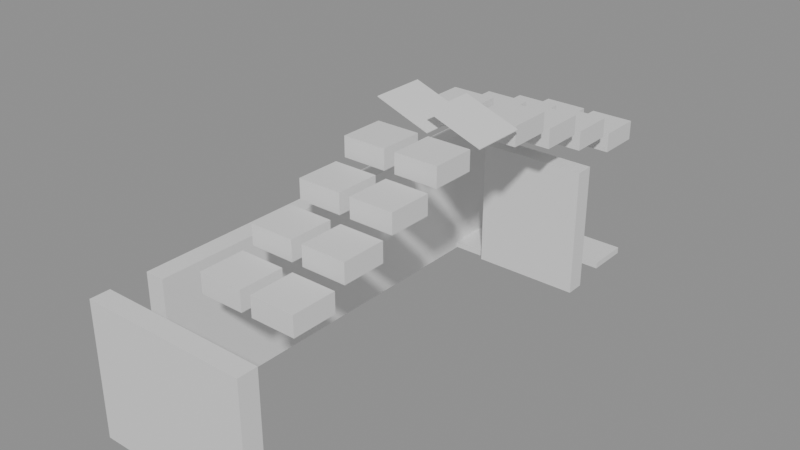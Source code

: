 # Source: building_lego.blend  (saved by Blender 5.0.119; exported with 4.5.12 LTS)
import bpy
from mathutils import Matrix  # noqa: F401  (used for matrix-valued properties, if any)

bpy.ops.wm.read_factory_settings(use_empty=True)
scene = bpy.context.scene
scene.name = 'Scene'

# ---- collections
col_01_paredes_externas = bpy.data.collections.new('01_Paredes_Externas'); scene.collection.children.link(col_01_paredes_externas)
col_04_moveis_decoracoes = bpy.data.collections.new('04_Moveis_Decoracoes'); scene.collection.children.link(col_04_moveis_decoracoes)
col_05_telhado = bpy.data.collections.new('05_Telhado'); scene.collection.children.link(col_05_telhado)

# ---- materials (node trees are filled in below, after node groups)
mat_mat_parede_externa = bpy.data.materials.new('Mat_Parede_Externa')
mat_mat_moveis = bpy.data.materials.new('Mat_Moveis')
mat_mat_telhado = bpy.data.materials.new('Mat_Telhado')

# ---- material node trees
mat_mat_parede_externa.use_nodes = True; mat_mat_parede_externa.node_tree.nodes.clear()
_N = mat_mat_parede_externa.node_tree.nodes; _L = mat_mat_parede_externa.node_tree.links
n0 = _N.new('ShaderNodeBsdfPrincipled'); n0.name = 'BSDF - Pré-fundamentado'; n0.location = (-200, 100)
n1 = _N.new('ShaderNodeOutputMaterial'); n1.name = 'Saída de material'; n1.location = (200, 100)
_L.new(n0.outputs[0], n1.inputs[0])
n1.is_active_output = True
mat_mat_moveis.use_nodes = True; mat_mat_moveis.node_tree.nodes.clear()
_N = mat_mat_moveis.node_tree.nodes; _L = mat_mat_moveis.node_tree.links
n0 = _N.new('ShaderNodeBsdfPrincipled'); n0.name = 'BSDF - Pré-fundamentado'; n0.location = (-200, 100)
n1 = _N.new('ShaderNodeOutputMaterial'); n1.name = 'Saída de material'; n1.location = (200, 100)
_L.new(n0.outputs[0], n1.inputs[0])
n1.is_active_output = True
mat_mat_telhado.use_nodes = True; mat_mat_telhado.node_tree.nodes.clear()
_N = mat_mat_telhado.node_tree.nodes; _L = mat_mat_telhado.node_tree.links
n0 = _N.new('ShaderNodeBsdfPrincipled'); n0.name = 'BSDF - Pré-fundamentado'; n0.location = (-200, 100)
n1 = _N.new('ShaderNodeOutputMaterial'); n1.name = 'Saída de material'; n1.location = (200, 100)
_L.new(n0.outputs[0], n1.inputs[0])
n1.is_active_output = True

# ---- meshes
me_bloco_sandstone_post_3621_4951_z30 = bpy.data.meshes.new('Bloco_sandstone_post_3621_4951_z30')
me_bloco_sandstone_post_3621_4951_z30.from_pydata([(-0.5, -0.175, -1.2), (0.5, -0.175, -1.2), (0.5, 0.175, -1.2), (-0.5, 0.175, -1.2), (-0.5, -0.175, 1.2), (0.5, -0.175, 1.2), (0.5, 0.175, 1.2), (-0.5, 0.175, 1.2)], [], [(0, 1, 2, 3), (4, 7, 6, 5), (0, 4, 5, 1), (2, 6, 7, 3), (0, 3, 7, 4), (1, 5, 6, 2)])
me_bloco_sandstone_post_3621_4951_z30.materials.append(mat_mat_parede_externa)
me_bloco_sandstone_post_3621_4951_z30.update()
me_bloco_sandstone_wall_3622_4951_z30 = bpy.data.meshes.new('Bloco_sandstone_wall_3622_4951_z30')
me_bloco_sandstone_wall_3622_4951_z30.from_pydata([(-0.5, -0.175, -1.2), (0.5, -0.175, -1.2), (0.5, 0.175, -1.2), (-0.5, 0.175, -1.2), (-0.5, -0.175, 1.2), (0.5, -0.175, 1.2), (0.5, 0.175, 1.2), (-0.5, 0.175, 1.2)], [], [(0, 1, 2, 3), (4, 7, 6, 5), (0, 4, 5, 1), (2, 6, 7, 3), (0, 3, 7, 4), (1, 5, 6, 2)])
me_bloco_sandstone_wall_3622_4951_z30.materials.append(mat_mat_parede_externa)
me_bloco_sandstone_wall_3622_4951_z30.update()
me_bloco_sandstone_wall_3623_4951_z30 = bpy.data.meshes.new('Bloco_sandstone_wall_3623_4951_z30')
me_bloco_sandstone_wall_3623_4951_z30.from_pydata([(-0.5, -0.175, -1.2), (0.5, -0.175, -1.2), (0.5, 0.175, -1.2), (-0.5, 0.175, -1.2), (-0.5, -0.175, 1.2), (0.5, -0.175, 1.2), (0.5, 0.175, 1.2), (-0.5, 0.175, 1.2)], [], [(0, 1, 2, 3), (4, 7, 6, 5), (0, 4, 5, 1), (2, 6, 7, 3), (0, 3, 7, 4), (1, 5, 6, 2)])
me_bloco_sandstone_wall_3623_4951_z30.materials.append(mat_mat_parede_externa)
me_bloco_sandstone_wall_3623_4951_z30.update()
me_bloco_sandstone_wall_3622_4959_z30 = bpy.data.meshes.new('Bloco_sandstone_wall_3622_4959_z30')
me_bloco_sandstone_wall_3622_4959_z30.from_pydata([(-0.5, -0.175, -1.2), (0.5, -0.175, -1.2), (0.5, 0.175, -1.2), (-0.5, 0.175, -1.2), (-0.5, -0.175, 1.2), (0.5, -0.175, 1.2), (0.5, 0.175, 1.2), (-0.5, 0.175, 1.2)], [], [(0, 1, 2, 3), (4, 7, 6, 5), (0, 4, 5, 1), (2, 6, 7, 3), (0, 3, 7, 4), (1, 5, 6, 2)])
me_bloco_sandstone_wall_3622_4959_z30.materials.append(mat_mat_parede_externa)
me_bloco_sandstone_wall_3622_4959_z30.update()
me_bloco_sandstone_wall_3623_4959_z30 = bpy.data.meshes.new('Bloco_sandstone_wall_3623_4959_z30')
me_bloco_sandstone_wall_3623_4959_z30.from_pydata([(-0.5, -0.175, -1.2), (0.5, -0.175, -1.2), (0.5, 0.175, -1.2), (-0.5, 0.175, -1.2), (-0.5, -0.175, 1.2), (0.5, -0.175, 1.2), (0.5, 0.175, 1.2), (-0.5, 0.175, 1.2)], [], [(0, 1, 2, 3), (4, 7, 6, 5), (0, 4, 5, 1), (2, 6, 7, 3), (0, 3, 7, 4), (1, 5, 6, 2)])
me_bloco_sandstone_wall_3623_4959_z30.materials.append(mat_mat_parede_externa)
me_bloco_sandstone_wall_3623_4959_z30.update()
me_bloco_sandstone_wall_3621_4952_z30 = bpy.data.meshes.new('Bloco_sandstone_wall_3621_4952_z30')
me_bloco_sandstone_wall_3621_4952_z30.from_pydata([(-0.175, -0.5, -1.2), (0.175, -0.5, -1.2), (0.175, 0.5, -1.2), (-0.175, 0.5, -1.2), (-0.175, -0.5, 1.2), (0.175, -0.5, 1.2), (0.175, 0.5, 1.2), (-0.175, 0.5, 1.2)], [], [(0, 1, 2, 3), (4, 7, 6, 5), (0, 4, 5, 1), (2, 6, 7, 3), (0, 3, 7, 4), (1, 5, 6, 2)])
me_bloco_sandstone_wall_3621_4952_z30.materials.append(mat_mat_parede_externa)
me_bloco_sandstone_wall_3621_4952_z30.update()
me_bloco_sandstone_wall_3621_4953_z30 = bpy.data.meshes.new('Bloco_sandstone_wall_3621_4953_z30')
me_bloco_sandstone_wall_3621_4953_z30.from_pydata([(-0.175, -0.5, -1.2), (0.175, -0.5, -1.2), (0.175, 0.5, -1.2), (-0.175, 0.5, -1.2), (-0.175, -0.5, 1.2), (0.175, -0.5, 1.2), (0.175, 0.5, 1.2), (-0.175, 0.5, 1.2)], [], [(0, 1, 2, 3), (4, 7, 6, 5), (0, 4, 5, 1), (2, 6, 7, 3), (0, 3, 7, 4), (1, 5, 6, 2)])
me_bloco_sandstone_wall_3621_4953_z30.materials.append(mat_mat_parede_externa)
me_bloco_sandstone_wall_3621_4953_z30.update()
me_bloco_sandstone_wall_3621_4954_z30 = bpy.data.meshes.new('Bloco_sandstone_wall_3621_4954_z30')
me_bloco_sandstone_wall_3621_4954_z30.from_pydata([(-0.175, -0.5, -1.2), (0.175, -0.5, -1.2), (0.175, 0.5, -1.2), (-0.175, 0.5, -1.2), (-0.175, -0.5, 1.2), (0.175, -0.5, 1.2), (0.175, 0.5, 1.2), (-0.175, 0.5, 1.2)], [], [(0, 1, 2, 3), (4, 7, 6, 5), (0, 4, 5, 1), (2, 6, 7, 3), (0, 3, 7, 4), (1, 5, 6, 2)])
me_bloco_sandstone_wall_3621_4954_z30.materials.append(mat_mat_parede_externa)
me_bloco_sandstone_wall_3621_4954_z30.update()
me_bloco_sandstone_wall_3621_4955_z30 = bpy.data.meshes.new('Bloco_sandstone_wall_3621_4955_z30')
me_bloco_sandstone_wall_3621_4955_z30.from_pydata([(-0.175, -0.5, -1.2), (0.175, -0.5, -1.2), (0.175, 0.5, -1.2), (-0.175, 0.5, -1.2), (-0.175, -0.5, 1.2), (0.175, -0.5, 1.2), (0.175, 0.5, 1.2), (-0.175, 0.5, 1.2)], [], [(0, 1, 2, 3), (4, 7, 6, 5), (0, 4, 5, 1), (2, 6, 7, 3), (0, 3, 7, 4), (1, 5, 6, 2)])
me_bloco_sandstone_wall_3621_4955_z30.materials.append(mat_mat_parede_externa)
me_bloco_sandstone_wall_3621_4955_z30.update()
me_bloco_sandstone_wall_3621_4956_z30 = bpy.data.meshes.new('Bloco_sandstone_wall_3621_4956_z30')
me_bloco_sandstone_wall_3621_4956_z30.from_pydata([(-0.175, -0.5, -1.2), (0.175, -0.5, -1.2), (0.175, 0.5, -1.2), (-0.175, 0.5, -1.2), (-0.175, -0.5, 1.2), (0.175, -0.5, 1.2), (0.175, 0.5, 1.2), (-0.175, 0.5, 1.2)], [], [(0, 1, 2, 3), (4, 7, 6, 5), (0, 4, 5, 1), (2, 6, 7, 3), (0, 3, 7, 4), (1, 5, 6, 2)])
me_bloco_sandstone_wall_3621_4956_z30.materials.append(mat_mat_parede_externa)
me_bloco_sandstone_wall_3621_4956_z30.update()
me_bloco_sandstone_wall_3621_4957_z30 = bpy.data.meshes.new('Bloco_sandstone_wall_3621_4957_z30')
me_bloco_sandstone_wall_3621_4957_z30.from_pydata([(-0.175, -0.5, -1.2), (0.175, -0.5, -1.2), (0.175, 0.5, -1.2), (-0.175, 0.5, -1.2), (-0.175, -0.5, 1.2), (0.175, -0.5, 1.2), (0.175, 0.5, 1.2), (-0.175, 0.5, 1.2)], [], [(0, 1, 2, 3), (4, 7, 6, 5), (0, 4, 5, 1), (2, 6, 7, 3), (0, 3, 7, 4), (1, 5, 6, 2)])
me_bloco_sandstone_wall_3621_4957_z30.materials.append(mat_mat_parede_externa)
me_bloco_sandstone_wall_3621_4957_z30.update()
me_bloco_sandstone_wall_3621_4958_z30 = bpy.data.meshes.new('Bloco_sandstone_wall_3621_4958_z30')
me_bloco_sandstone_wall_3621_4958_z30.from_pydata([(-0.175, -0.5, -1.2), (0.175, -0.5, -1.2), (0.175, 0.5, -1.2), (-0.175, 0.5, -1.2), (-0.175, -0.5, 1.2), (0.175, -0.5, 1.2), (0.175, 0.5, 1.2), (-0.175, 0.5, 1.2)], [], [(0, 1, 2, 3), (4, 7, 6, 5), (0, 4, 5, 1), (2, 6, 7, 3), (0, 3, 7, 4), (1, 5, 6, 2)])
me_bloco_sandstone_wall_3621_4958_z30.materials.append(mat_mat_parede_externa)
me_bloco_sandstone_wall_3621_4958_z30.update()
me_bloco_sandstone_wall_3621_4959_z30 = bpy.data.meshes.new('Bloco_sandstone_wall_3621_4959_z30')
me_bloco_sandstone_wall_3621_4959_z30.from_pydata([(-0.175, -0.5, -1.2), (0.175, -0.5, -1.2), (0.175, 0.5, -1.2), (-0.175, 0.5, -1.2), (-0.175, -0.5, 1.2), (0.175, -0.5, 1.2), (0.175, 0.5, 1.2), (-0.175, 0.5, 1.2)], [], [(0, 1, 2, 3), (4, 7, 6, 5), (0, 4, 5, 1), (2, 6, 7, 3), (0, 3, 7, 4), (1, 5, 6, 2)])
me_bloco_sandstone_wall_3621_4959_z30.materials.append(mat_mat_parede_externa)
me_bloco_sandstone_wall_3621_4959_z30.update()
me_movel_tile_roof_3622_4952_z50 = bpy.data.meshes.new('Movel_tile_roof_3622_4952_z50')
me_movel_tile_roof_3622_4952_z50.from_pydata([(-0.4, -0.4, -0.18), (0.4, -0.4, -0.18), (0.4, 0.4, -0.18), (-0.4, 0.4, -0.18), (-0.4, -0.4, 0.18), (0.4, -0.4, 0.18), (0.4, 0.4, 0.18), (-0.4, 0.4, 0.18)], [], [(0, 1, 2, 3), (4, 7, 6, 5), (0, 4, 5, 1), (2, 6, 7, 3), (0, 3, 7, 4), (1, 5, 6, 2)])
me_movel_tile_roof_3622_4952_z50.materials.append(mat_mat_moveis)
me_movel_tile_roof_3622_4952_z50.update()
me_movel_tile_roof_3623_4952_z50 = bpy.data.meshes.new('Movel_tile_roof_3623_4952_z50')
me_movel_tile_roof_3623_4952_z50.from_pydata([(-0.4, -0.4, -0.18), (0.4, -0.4, -0.18), (0.4, 0.4, -0.18), (-0.4, 0.4, -0.18), (-0.4, -0.4, 0.18), (0.4, -0.4, 0.18), (0.4, 0.4, 0.18), (-0.4, 0.4, 0.18)], [], [(0, 1, 2, 3), (4, 7, 6, 5), (0, 4, 5, 1), (2, 6, 7, 3), (0, 3, 7, 4), (1, 5, 6, 2)])
me_movel_tile_roof_3623_4952_z50.materials.append(mat_mat_moveis)
me_movel_tile_roof_3623_4952_z50.update()
me_movel_tile_roof_3622_4953_z53 = bpy.data.meshes.new('Movel_tile_roof_3622_4953_z53')
me_movel_tile_roof_3622_4953_z53.from_pydata([(-0.4, -0.4, -0.18), (0.4, -0.4, -0.18), (0.4, 0.4, -0.18), (-0.4, 0.4, -0.18), (-0.4, -0.4, 0.18), (0.4, -0.4, 0.18), (0.4, 0.4, 0.18), (-0.4, 0.4, 0.18)], [], [(0, 1, 2, 3), (4, 7, 6, 5), (0, 4, 5, 1), (2, 6, 7, 3), (0, 3, 7, 4), (1, 5, 6, 2)])
me_movel_tile_roof_3622_4953_z53.materials.append(mat_mat_moveis)
me_movel_tile_roof_3622_4953_z53.update()
me_movel_tile_roof_3623_4953_z53 = bpy.data.meshes.new('Movel_tile_roof_3623_4953_z53')
me_movel_tile_roof_3623_4953_z53.from_pydata([(-0.4, -0.4, -0.18), (0.4, -0.4, -0.18), (0.4, 0.4, -0.18), (-0.4, 0.4, -0.18), (-0.4, -0.4, 0.18), (0.4, -0.4, 0.18), (0.4, 0.4, 0.18), (-0.4, 0.4, 0.18)], [], [(0, 1, 2, 3), (4, 7, 6, 5), (0, 4, 5, 1), (2, 6, 7, 3), (0, 3, 7, 4), (1, 5, 6, 2)])
me_movel_tile_roof_3623_4953_z53.materials.append(mat_mat_moveis)
me_movel_tile_roof_3623_4953_z53.update()
me_movel_tile_roof_3622_4954_z56 = bpy.data.meshes.new('Movel_tile_roof_3622_4954_z56')
me_movel_tile_roof_3622_4954_z56.from_pydata([(-0.4, -0.4, -0.18), (0.4, -0.4, -0.18), (0.4, 0.4, -0.18), (-0.4, 0.4, -0.18), (-0.4, -0.4, 0.18), (0.4, -0.4, 0.18), (0.4, 0.4, 0.18), (-0.4, 0.4, 0.18)], [], [(0, 1, 2, 3), (4, 7, 6, 5), (0, 4, 5, 1), (2, 6, 7, 3), (0, 3, 7, 4), (1, 5, 6, 2)])
me_movel_tile_roof_3622_4954_z56.materials.append(mat_mat_moveis)
me_movel_tile_roof_3622_4954_z56.update()
me_movel_tile_roof_3623_4954_z56 = bpy.data.meshes.new('Movel_tile_roof_3623_4954_z56')
me_movel_tile_roof_3623_4954_z56.from_pydata([(-0.4, -0.4, -0.18), (0.4, -0.4, -0.18), (0.4, 0.4, -0.18), (-0.4, 0.4, -0.18), (-0.4, -0.4, 0.18), (0.4, -0.4, 0.18), (0.4, 0.4, 0.18), (-0.4, 0.4, 0.18)], [], [(0, 1, 2, 3), (4, 7, 6, 5), (0, 4, 5, 1), (2, 6, 7, 3), (0, 3, 7, 4), (1, 5, 6, 2)])
me_movel_tile_roof_3623_4954_z56.materials.append(mat_mat_moveis)
me_movel_tile_roof_3623_4954_z56.update()
me_movel_tile_roof_3622_4955_z59 = bpy.data.meshes.new('Movel_tile_roof_3622_4955_z59')
me_movel_tile_roof_3622_4955_z59.from_pydata([(-0.4, -0.4, -0.18), (0.4, -0.4, -0.18), (0.4, 0.4, -0.18), (-0.4, 0.4, -0.18), (-0.4, -0.4, 0.18), (0.4, -0.4, 0.18), (0.4, 0.4, 0.18), (-0.4, 0.4, 0.18)], [], [(0, 1, 2, 3), (4, 7, 6, 5), (0, 4, 5, 1), (2, 6, 7, 3), (0, 3, 7, 4), (1, 5, 6, 2)])
me_movel_tile_roof_3622_4955_z59.materials.append(mat_mat_moveis)
me_movel_tile_roof_3622_4955_z59.update()
me_movel_tile_roof_3623_4955_z59 = bpy.data.meshes.new('Movel_tile_roof_3623_4955_z59')
me_movel_tile_roof_3623_4955_z59.from_pydata([(-0.4, -0.4, -0.18), (0.4, -0.4, -0.18), (0.4, 0.4, -0.18), (-0.4, 0.4, -0.18), (-0.4, -0.4, 0.18), (0.4, -0.4, 0.18), (0.4, 0.4, 0.18), (-0.4, 0.4, 0.18)], [], [(0, 1, 2, 3), (4, 7, 6, 5), (0, 4, 5, 1), (2, 6, 7, 3), (0, 3, 7, 4), (1, 5, 6, 2)])
me_movel_tile_roof_3623_4955_z59.materials.append(mat_mat_moveis)
me_movel_tile_roof_3623_4955_z59.update()
me_movel_tile_roof_3622_4957_z59 = bpy.data.meshes.new('Movel_tile_roof_3622_4957_z59')
me_movel_tile_roof_3622_4957_z59.from_pydata([(-0.4, -0.4, -0.18), (0.4, -0.4, -0.18), (0.4, 0.4, -0.18), (-0.4, 0.4, -0.18), (-0.4, -0.4, 0.18), (0.4, -0.4, 0.18), (0.4, 0.4, 0.18), (-0.4, 0.4, 0.18)], [], [(0, 1, 2, 3), (4, 7, 6, 5), (0, 4, 5, 1), (2, 6, 7, 3), (0, 3, 7, 4), (1, 5, 6, 2)])
me_movel_tile_roof_3622_4957_z59.materials.append(mat_mat_moveis)
me_movel_tile_roof_3622_4957_z59.update()
me_movel_tile_roof_3623_4957_z59 = bpy.data.meshes.new('Movel_tile_roof_3623_4957_z59')
me_movel_tile_roof_3623_4957_z59.from_pydata([(-0.4, -0.4, -0.18), (0.4, -0.4, -0.18), (0.4, 0.4, -0.18), (-0.4, 0.4, -0.18), (-0.4, -0.4, 0.18), (0.4, -0.4, 0.18), (0.4, 0.4, 0.18), (-0.4, 0.4, 0.18)], [], [(0, 1, 2, 3), (4, 7, 6, 5), (0, 4, 5, 1), (2, 6, 7, 3), (0, 3, 7, 4), (1, 5, 6, 2)])
me_movel_tile_roof_3623_4957_z59.materials.append(mat_mat_moveis)
me_movel_tile_roof_3623_4957_z59.update()
me_movel_tile_roof_3622_4958_z56 = bpy.data.meshes.new('Movel_tile_roof_3622_4958_z56')
me_movel_tile_roof_3622_4958_z56.from_pydata([(-0.4, -0.4, -0.18), (0.4, -0.4, -0.18), (0.4, 0.4, -0.18), (-0.4, 0.4, -0.18), (-0.4, -0.4, 0.18), (0.4, -0.4, 0.18), (0.4, 0.4, 0.18), (-0.4, 0.4, 0.18)], [], [(0, 1, 2, 3), (4, 7, 6, 5), (0, 4, 5, 1), (2, 6, 7, 3), (0, 3, 7, 4), (1, 5, 6, 2)])
me_movel_tile_roof_3622_4958_z56.materials.append(mat_mat_moveis)
me_movel_tile_roof_3622_4958_z56.update()
me_movel_tile_roof_3623_4958_z56 = bpy.data.meshes.new('Movel_tile_roof_3623_4958_z56')
me_movel_tile_roof_3623_4958_z56.from_pydata([(-0.4, -0.4, -0.18), (0.4, -0.4, -0.18), (0.4, 0.4, -0.18), (-0.4, 0.4, -0.18), (-0.4, -0.4, 0.18), (0.4, -0.4, 0.18), (0.4, 0.4, 0.18), (-0.4, 0.4, 0.18)], [], [(0, 1, 2, 3), (4, 7, 6, 5), (0, 4, 5, 1), (2, 6, 7, 3), (0, 3, 7, 4), (1, 5, 6, 2)])
me_movel_tile_roof_3623_4958_z56.materials.append(mat_mat_moveis)
me_movel_tile_roof_3623_4958_z56.update()
me_movel_campion_flowers_3621_4959_z30 = bpy.data.meshes.new('Movel_campion_flowers_3621_4959_z30')
me_movel_campion_flowers_3621_4959_z30.from_pydata([(-0.4, -0.4, -0.06), (0.4, -0.4, -0.06), (0.4, 0.4, -0.06), (-0.4, 0.4, -0.06), (-0.4, -0.4, 0.06), (0.4, -0.4, 0.06), (0.4, 0.4, 0.06), (-0.4, 0.4, 0.06)], [], [(0, 1, 2, 3), (4, 7, 6, 5), (0, 4, 5, 1), (2, 6, 7, 3), (0, 3, 7, 4), (1, 5, 6, 2)])
me_movel_campion_flowers_3621_4959_z30.materials.append(mat_mat_moveis)
me_movel_campion_flowers_3621_4959_z30.update()
me_movel_tile_roof_3622_4959_z53 = bpy.data.meshes.new('Movel_tile_roof_3622_4959_z53')
me_movel_tile_roof_3622_4959_z53.from_pydata([(-0.4, -0.4, -0.18), (0.4, -0.4, -0.18), (0.4, 0.4, -0.18), (-0.4, 0.4, -0.18), (-0.4, -0.4, 0.18), (0.4, -0.4, 0.18), (0.4, 0.4, 0.18), (-0.4, 0.4, 0.18)], [], [(0, 1, 2, 3), (4, 7, 6, 5), (0, 4, 5, 1), (2, 6, 7, 3), (0, 3, 7, 4), (1, 5, 6, 2)])
me_movel_tile_roof_3622_4959_z53.materials.append(mat_mat_moveis)
me_movel_tile_roof_3622_4959_z53.update()
me_movel_tile_roof_3623_4959_z53 = bpy.data.meshes.new('Movel_tile_roof_3623_4959_z53')
me_movel_tile_roof_3623_4959_z53.from_pydata([(-0.4, -0.4, -0.18), (0.4, -0.4, -0.18), (0.4, 0.4, -0.18), (-0.4, 0.4, -0.18), (-0.4, -0.4, 0.18), (0.4, -0.4, 0.18), (0.4, 0.4, 0.18), (-0.4, 0.4, 0.18)], [], [(0, 1, 2, 3), (4, 7, 6, 5), (0, 4, 5, 1), (2, 6, 7, 3), (0, 3, 7, 4), (1, 5, 6, 2)])
me_movel_tile_roof_3623_4959_z53.materials.append(mat_mat_moveis)
me_movel_tile_roof_3623_4959_z53.update()
me_movel_campion_flowers_3621_4960_z30 = bpy.data.meshes.new('Movel_campion_flowers_3621_4960_z30')
me_movel_campion_flowers_3621_4960_z30.from_pydata([(-0.4, -0.4, -0.06), (0.4, -0.4, -0.06), (0.4, 0.4, -0.06), (-0.4, 0.4, -0.06), (-0.4, -0.4, 0.06), (0.4, -0.4, 0.06), (0.4, 0.4, 0.06), (-0.4, 0.4, 0.06)], [], [(0, 1, 2, 3), (4, 7, 6, 5), (0, 4, 5, 1), (2, 6, 7, 3), (0, 3, 7, 4), (1, 5, 6, 2)])
me_movel_campion_flowers_3621_4960_z30.materials.append(mat_mat_moveis)
me_movel_campion_flowers_3621_4960_z30.update()
me_movel_campion_flowers_3622_4960_z30 = bpy.data.meshes.new('Movel_campion_flowers_3622_4960_z30')
me_movel_campion_flowers_3622_4960_z30.from_pydata([(-0.4, -0.4, -0.06), (0.4, -0.4, -0.06), (0.4, 0.4, -0.06), (-0.4, 0.4, -0.06), (-0.4, -0.4, 0.06), (0.4, -0.4, 0.06), (0.4, 0.4, 0.06), (-0.4, 0.4, 0.06)], [], [(0, 1, 2, 3), (4, 7, 6, 5), (0, 4, 5, 1), (2, 6, 7, 3), (0, 3, 7, 4), (1, 5, 6, 2)])
me_movel_campion_flowers_3622_4960_z30.materials.append(mat_mat_moveis)
me_movel_campion_flowers_3622_4960_z30.update()
me_movel_tile_roof_3622_4960_z50 = bpy.data.meshes.new('Movel_tile_roof_3622_4960_z50')
me_movel_tile_roof_3622_4960_z50.from_pydata([(-0.4, -0.4, -0.18), (0.4, -0.4, -0.18), (0.4, 0.4, -0.18), (-0.4, 0.4, -0.18), (-0.4, -0.4, 0.18), (0.4, -0.4, 0.18), (0.4, 0.4, 0.18), (-0.4, 0.4, 0.18)], [], [(0, 1, 2, 3), (4, 7, 6, 5), (0, 4, 5, 1), (2, 6, 7, 3), (0, 3, 7, 4), (1, 5, 6, 2)])
me_movel_tile_roof_3622_4960_z50.materials.append(mat_mat_moveis)
me_movel_tile_roof_3622_4960_z50.update()
me_movel_campion_flowers_3623_4960_z30 = bpy.data.meshes.new('Movel_campion_flowers_3623_4960_z30')
me_movel_campion_flowers_3623_4960_z30.from_pydata([(-0.4, -0.4, -0.06), (0.4, -0.4, -0.06), (0.4, 0.4, -0.06), (-0.4, 0.4, -0.06), (-0.4, -0.4, 0.06), (0.4, -0.4, 0.06), (0.4, 0.4, 0.06), (-0.4, 0.4, 0.06)], [], [(0, 1, 2, 3), (4, 7, 6, 5), (0, 4, 5, 1), (2, 6, 7, 3), (0, 3, 7, 4), (1, 5, 6, 2)])
me_movel_campion_flowers_3623_4960_z30.materials.append(mat_mat_moveis)
me_movel_campion_flowers_3623_4960_z30.update()
me_movel_tile_roof_3623_4960_z50 = bpy.data.meshes.new('Movel_tile_roof_3623_4960_z50')
me_movel_tile_roof_3623_4960_z50.from_pydata([(-0.4, -0.4, -0.18), (0.4, -0.4, -0.18), (0.4, 0.4, -0.18), (-0.4, 0.4, -0.18), (-0.4, -0.4, 0.18), (0.4, -0.4, 0.18), (0.4, 0.4, 0.18), (-0.4, 0.4, 0.18)], [], [(0, 1, 2, 3), (4, 7, 6, 5), (0, 4, 5, 1), (2, 6, 7, 3), (0, 3, 7, 4), (1, 5, 6, 2)])
me_movel_tile_roof_3623_4960_z50.materials.append(mat_mat_moveis)
me_movel_tile_roof_3623_4960_z50.update()
me_telha_3622_4956_z62 = bpy.data.meshes.new('Telha_3622_4956_z62')
me_telha_3622_4956_z62.from_pydata([(0.5, -0.5, -0.1728), (0.5, 0.5, -0.1728), (-0.5, 0.5, 0.1872), (-0.5, -0.5, 0.1872), (0.5, -0.5, -0.1872), (0.5, 0.5, -0.1872), (-0.5, 0.5, 0.1728), (-0.5, -0.5, 0.1728)], [], [(0, 1, 2, 3), (7, 6, 5, 4), (0, 4, 5, 1), (3, 2, 6, 7), (0, 3, 7, 4), (1, 5, 6, 2)])
me_telha_3622_4956_z62.materials.append(mat_mat_telhado)
me_telha_3622_4956_z62.update()
me_telha_3623_4956_z62 = bpy.data.meshes.new('Telha_3623_4956_z62')
me_telha_3623_4956_z62.from_pydata([(0.5, -0.5, -0.1728), (0.5, 0.5, -0.1728), (-0.5, 0.5, 0.1872), (-0.5, -0.5, 0.1872), (0.5, -0.5, -0.1872), (0.5, 0.5, -0.1872), (-0.5, 0.5, 0.1728), (-0.5, -0.5, 0.1728)], [], [(0, 1, 2, 3), (7, 6, 5, 4), (0, 4, 5, 1), (3, 2, 6, 7), (0, 3, 7, 4), (1, 5, 6, 2)])
me_telha_3623_4956_z62.materials.append(mat_mat_telhado)
me_telha_3623_4956_z62.update()

# ---- objects
ob_parede_externa_norte_y4951_x3621_3623 = bpy.data.objects.new('Parede_Externa_Norte_Y4951_X3621_3623', None)
ob_bloco_sandstone_post_3621_4951_z30 = bpy.data.objects.new('Bloco_sandstone_post_3621_4951_z30', me_bloco_sandstone_post_3621_4951_z30)
ob_bloco_sandstone_wall_3622_4951_z30 = bpy.data.objects.new('Bloco_sandstone_wall_3622_4951_z30', me_bloco_sandstone_wall_3622_4951_z30)
ob_bloco_sandstone_wall_3623_4951_z30 = bpy.data.objects.new('Bloco_sandstone_wall_3623_4951_z30', me_bloco_sandstone_wall_3623_4951_z30)
ob_parede_externa_sul_y4959_x3622_3623 = bpy.data.objects.new('Parede_Externa_Sul_Y4959_X3622_3623', None)
ob_bloco_sandstone_wall_3622_4959_z30 = bpy.data.objects.new('Bloco_sandstone_wall_3622_4959_z30', me_bloco_sandstone_wall_3622_4959_z30)
ob_bloco_sandstone_wall_3623_4959_z30 = bpy.data.objects.new('Bloco_sandstone_wall_3623_4959_z30', me_bloco_sandstone_wall_3623_4959_z30)
ob_parede_externa_oeste_x3621_y4952_4959 = bpy.data.objects.new('Parede_Externa_Oeste_X3621_Y4952_4959', None)
ob_bloco_sandstone_wall_3621_4952_z30 = bpy.data.objects.new('Bloco_sandstone_wall_3621_4952_z30', me_bloco_sandstone_wall_3621_4952_z30)
ob_bloco_sandstone_wall_3621_4953_z30 = bpy.data.objects.new('Bloco_sandstone_wall_3621_4953_z30', me_bloco_sandstone_wall_3621_4953_z30)
ob_bloco_sandstone_wall_3621_4954_z30 = bpy.data.objects.new('Bloco_sandstone_wall_3621_4954_z30', me_bloco_sandstone_wall_3621_4954_z30)
ob_bloco_sandstone_wall_3621_4955_z30 = bpy.data.objects.new('Bloco_sandstone_wall_3621_4955_z30', me_bloco_sandstone_wall_3621_4955_z30)
ob_bloco_sandstone_wall_3621_4956_z30 = bpy.data.objects.new('Bloco_sandstone_wall_3621_4956_z30', me_bloco_sandstone_wall_3621_4956_z30)
ob_bloco_sandstone_wall_3621_4957_z30 = bpy.data.objects.new('Bloco_sandstone_wall_3621_4957_z30', me_bloco_sandstone_wall_3621_4957_z30)
ob_bloco_sandstone_wall_3621_4958_z30 = bpy.data.objects.new('Bloco_sandstone_wall_3621_4958_z30', me_bloco_sandstone_wall_3621_4958_z30)
ob_bloco_sandstone_wall_3621_4959_z30 = bpy.data.objects.new('Bloco_sandstone_wall_3621_4959_z30', me_bloco_sandstone_wall_3621_4959_z30)
ob_moveis_decoracoes = bpy.data.objects.new('Moveis_Decoracoes', None)
ob_movel_tile_roof_3622_4952_z50 = bpy.data.objects.new('Movel_tile_roof_3622_4952_z50', me_movel_tile_roof_3622_4952_z50)
ob_movel_tile_roof_3623_4952_z50 = bpy.data.objects.new('Movel_tile_roof_3623_4952_z50', me_movel_tile_roof_3623_4952_z50)
ob_movel_tile_roof_3622_4953_z53 = bpy.data.objects.new('Movel_tile_roof_3622_4953_z53', me_movel_tile_roof_3622_4953_z53)
ob_movel_tile_roof_3623_4953_z53 = bpy.data.objects.new('Movel_tile_roof_3623_4953_z53', me_movel_tile_roof_3623_4953_z53)
ob_movel_tile_roof_3622_4954_z56 = bpy.data.objects.new('Movel_tile_roof_3622_4954_z56', me_movel_tile_roof_3622_4954_z56)
ob_movel_tile_roof_3623_4954_z56 = bpy.data.objects.new('Movel_tile_roof_3623_4954_z56', me_movel_tile_roof_3623_4954_z56)
ob_movel_tile_roof_3622_4955_z59 = bpy.data.objects.new('Movel_tile_roof_3622_4955_z59', me_movel_tile_roof_3622_4955_z59)
ob_movel_tile_roof_3623_4955_z59 = bpy.data.objects.new('Movel_tile_roof_3623_4955_z59', me_movel_tile_roof_3623_4955_z59)
ob_movel_tile_roof_3622_4957_z59 = bpy.data.objects.new('Movel_tile_roof_3622_4957_z59', me_movel_tile_roof_3622_4957_z59)
ob_movel_tile_roof_3623_4957_z59 = bpy.data.objects.new('Movel_tile_roof_3623_4957_z59', me_movel_tile_roof_3623_4957_z59)
ob_movel_tile_roof_3622_4958_z56 = bpy.data.objects.new('Movel_tile_roof_3622_4958_z56', me_movel_tile_roof_3622_4958_z56)
ob_movel_tile_roof_3623_4958_z56 = bpy.data.objects.new('Movel_tile_roof_3623_4958_z56', me_movel_tile_roof_3623_4958_z56)
ob_movel_campion_flowers_3621_4959_z30 = bpy.data.objects.new('Movel_campion_flowers_3621_4959_z30', me_movel_campion_flowers_3621_4959_z30)
ob_movel_tile_roof_3622_4959_z53 = bpy.data.objects.new('Movel_tile_roof_3622_4959_z53', me_movel_tile_roof_3622_4959_z53)
ob_movel_tile_roof_3623_4959_z53 = bpy.data.objects.new('Movel_tile_roof_3623_4959_z53', me_movel_tile_roof_3623_4959_z53)
ob_movel_campion_flowers_3621_4960_z30 = bpy.data.objects.new('Movel_campion_flowers_3621_4960_z30', me_movel_campion_flowers_3621_4960_z30)
ob_movel_campion_flowers_3622_4960_z30 = bpy.data.objects.new('Movel_campion_flowers_3622_4960_z30', me_movel_campion_flowers_3622_4960_z30)
ob_movel_tile_roof_3622_4960_z50 = bpy.data.objects.new('Movel_tile_roof_3622_4960_z50', me_movel_tile_roof_3622_4960_z50)
ob_movel_campion_flowers_3623_4960_z30 = bpy.data.objects.new('Movel_campion_flowers_3623_4960_z30', me_movel_campion_flowers_3623_4960_z30)
ob_movel_tile_roof_3623_4960_z50 = bpy.data.objects.new('Movel_tile_roof_3623_4960_z50', me_movel_tile_roof_3623_4960_z50)
ob_telhado_vertente_oeste = bpy.data.objects.new('Telhado_Vertente_Oeste', None)
ob_telha_3622_4956_z62 = bpy.data.objects.new('Telha_3622_4956_z62', me_telha_3622_4956_z62)
ob_telha_3623_4956_z62 = bpy.data.objects.new('Telha_3623_4956_z62', me_telha_3623_4956_z62)

# ---- transforms, parenting, visibility, modifiers, constraints
ob_parede_externa_norte_y4951_x3621_3623.location = (0.0, -4.5, 0.0)
ob_parede_externa_norte_y4951_x3621_3623.empty_display_type = 'CUBE'
ob_bloco_sandstone_post_3621_4951_z30.parent = ob_parede_externa_norte_y4951_x3621_3623
ob_bloco_sandstone_post_3621_4951_z30.matrix_parent_inverse = Matrix(((1.0, -0.0, 0.0, -0.0), (-0.0, 1.0, -0.0, 4.5), (0.0, -0.0, 1.0, -0.0), (-0.0, 0.0, -0.0, 1.0)))
ob_bloco_sandstone_post_3621_4951_z30.location = (-1.0, -4.825, 1.2)
ob_bloco_sandstone_wall_3622_4951_z30.parent = ob_parede_externa_norte_y4951_x3621_3623
ob_bloco_sandstone_wall_3622_4951_z30.matrix_parent_inverse = Matrix(((1.0, -0.0, 0.0, -0.0), (-0.0, 1.0, -0.0, 4.5), (0.0, -0.0, 1.0, -0.0), (-0.0, 0.0, -0.0, 1.0)))
ob_bloco_sandstone_wall_3622_4951_z30.location = (0.0, -4.825, 1.2)
ob_bloco_sandstone_wall_3623_4951_z30.parent = ob_parede_externa_norte_y4951_x3621_3623
ob_bloco_sandstone_wall_3623_4951_z30.matrix_parent_inverse = Matrix(((1.0, -0.0, 0.0, -0.0), (-0.0, 1.0, -0.0, 4.5), (0.0, -0.0, 1.0, -0.0), (-0.0, 0.0, -0.0, 1.0)))
ob_bloco_sandstone_wall_3623_4951_z30.location = (1.0, -4.825, 1.2)
ob_parede_externa_sul_y4959_x3622_3623.location = (0.5, 3.5, 0.0)
ob_parede_externa_sul_y4959_x3622_3623.empty_display_type = 'CUBE'
ob_bloco_sandstone_wall_3622_4959_z30.parent = ob_parede_externa_sul_y4959_x3622_3623
ob_bloco_sandstone_wall_3622_4959_z30.matrix_parent_inverse = Matrix(((1.0, -0.0, 0.0, -0.5), (-0.0, 1.0, -0.0, -3.5), (0.0, -0.0, 1.0, -0.0), (-0.0, 0.0, -0.0, 1.0)))
ob_bloco_sandstone_wall_3622_4959_z30.location = (0.0, 3.175, 1.2)
ob_bloco_sandstone_wall_3623_4959_z30.parent = ob_parede_externa_sul_y4959_x3622_3623
ob_bloco_sandstone_wall_3623_4959_z30.matrix_parent_inverse = Matrix(((1.0, -0.0, 0.0, -0.5), (-0.0, 1.0, -0.0, -3.5), (0.0, -0.0, 1.0, -0.0), (-0.0, 0.0, -0.0, 1.0)))
ob_bloco_sandstone_wall_3623_4959_z30.location = (1.0, 3.175, 1.2)
ob_parede_externa_oeste_x3621_y4952_4959.location = (-1.0, 0.0, 0.0)
ob_parede_externa_oeste_x3621_y4952_4959.empty_display_type = 'CUBE'
ob_bloco_sandstone_wall_3621_4952_z30.parent = ob_parede_externa_oeste_x3621_y4952_4959
ob_bloco_sandstone_wall_3621_4952_z30.matrix_parent_inverse = Matrix(((1.0, -0.0, 0.0, 1.0), (-0.0, 1.0, -0.0, 0.0), (0.0, -0.0, 1.0, -0.0), (-0.0, 0.0, -0.0, 1.0)))
ob_bloco_sandstone_wall_3621_4952_z30.location = (-1.325, -3.5, 1.2)
ob_bloco_sandstone_wall_3621_4953_z30.parent = ob_parede_externa_oeste_x3621_y4952_4959
ob_bloco_sandstone_wall_3621_4953_z30.matrix_parent_inverse = Matrix(((1.0, -0.0, 0.0, 1.0), (-0.0, 1.0, -0.0, 0.0), (0.0, -0.0, 1.0, -0.0), (-0.0, 0.0, -0.0, 1.0)))
ob_bloco_sandstone_wall_3621_4953_z30.location = (-1.325, -2.5, 1.2)
ob_bloco_sandstone_wall_3621_4954_z30.parent = ob_parede_externa_oeste_x3621_y4952_4959
ob_bloco_sandstone_wall_3621_4954_z30.matrix_parent_inverse = Matrix(((1.0, -0.0, 0.0, 1.0), (-0.0, 1.0, -0.0, 0.0), (0.0, -0.0, 1.0, -0.0), (-0.0, 0.0, -0.0, 1.0)))
ob_bloco_sandstone_wall_3621_4954_z30.location = (-1.325, -1.5, 1.2)
ob_bloco_sandstone_wall_3621_4955_z30.parent = ob_parede_externa_oeste_x3621_y4952_4959
ob_bloco_sandstone_wall_3621_4955_z30.matrix_parent_inverse = Matrix(((1.0, -0.0, 0.0, 1.0), (-0.0, 1.0, -0.0, 0.0), (0.0, -0.0, 1.0, -0.0), (-0.0, 0.0, -0.0, 1.0)))
ob_bloco_sandstone_wall_3621_4955_z30.location = (-1.325, -0.5, 1.2)
ob_bloco_sandstone_wall_3621_4956_z30.parent = ob_parede_externa_oeste_x3621_y4952_4959
ob_bloco_sandstone_wall_3621_4956_z30.matrix_parent_inverse = Matrix(((1.0, -0.0, 0.0, 1.0), (-0.0, 1.0, -0.0, 0.0), (0.0, -0.0, 1.0, -0.0), (-0.0, 0.0, -0.0, 1.0)))
ob_bloco_sandstone_wall_3621_4956_z30.location = (-1.325, 0.5, 1.2)
ob_bloco_sandstone_wall_3621_4957_z30.parent = ob_parede_externa_oeste_x3621_y4952_4959
ob_bloco_sandstone_wall_3621_4957_z30.matrix_parent_inverse = Matrix(((1.0, -0.0, 0.0, 1.0), (-0.0, 1.0, -0.0, 0.0), (0.0, -0.0, 1.0, -0.0), (-0.0, 0.0, -0.0, 1.0)))
ob_bloco_sandstone_wall_3621_4957_z30.location = (-1.325, 1.5, 1.2)
ob_bloco_sandstone_wall_3621_4958_z30.parent = ob_parede_externa_oeste_x3621_y4952_4959
ob_bloco_sandstone_wall_3621_4958_z30.matrix_parent_inverse = Matrix(((1.0, -0.0, 0.0, 1.0), (-0.0, 1.0, -0.0, 0.0), (0.0, -0.0, 1.0, -0.0), (-0.0, 0.0, -0.0, 1.0)))
ob_bloco_sandstone_wall_3621_4958_z30.location = (-1.325, 2.5, 1.2)
ob_bloco_sandstone_wall_3621_4959_z30.parent = ob_parede_externa_oeste_x3621_y4952_4959
ob_bloco_sandstone_wall_3621_4959_z30.matrix_parent_inverse = Matrix(((1.0, -0.0, 0.0, 1.0), (-0.0, 1.0, -0.0, 0.0), (0.0, -0.0, 1.0, -0.0), (-0.0, 0.0, -0.0, 1.0)))
ob_bloco_sandstone_wall_3621_4959_z30.location = (-1.325, 3.5, 1.2)
ob_moveis_decoracoes.location = (0.0, 0.0, 0.0)
ob_moveis_decoracoes.empty_display_type = 'CUBE'
ob_movel_tile_roof_3622_4952_z50.parent = ob_moveis_decoracoes
ob_movel_tile_roof_3622_4952_z50.location = (0.0, -3.5, 2.58)
ob_movel_tile_roof_3623_4952_z50.parent = ob_moveis_decoracoes
ob_movel_tile_roof_3623_4952_z50.location = (1.0, -3.5, 2.58)
ob_movel_tile_roof_3622_4953_z53.parent = ob_moveis_decoracoes
ob_movel_tile_roof_3622_4953_z53.location = (0.0, -2.5, 2.94)
ob_movel_tile_roof_3623_4953_z53.parent = ob_moveis_decoracoes
ob_movel_tile_roof_3623_4953_z53.location = (1.0, -2.5, 2.94)
ob_movel_tile_roof_3622_4954_z56.parent = ob_moveis_decoracoes
ob_movel_tile_roof_3622_4954_z56.location = (0.0, -1.5, 3.3)
ob_movel_tile_roof_3623_4954_z56.parent = ob_moveis_decoracoes
ob_movel_tile_roof_3623_4954_z56.location = (1.0, -1.5, 3.3)
ob_movel_tile_roof_3622_4955_z59.parent = ob_moveis_decoracoes
ob_movel_tile_roof_3622_4955_z59.location = (0.0, -0.5, 3.66)
ob_movel_tile_roof_3623_4955_z59.parent = ob_moveis_decoracoes
ob_movel_tile_roof_3623_4955_z59.location = (1.0, -0.5, 3.66)
ob_movel_tile_roof_3622_4957_z59.parent = ob_moveis_decoracoes
ob_movel_tile_roof_3622_4957_z59.location = (0.0, 1.5, 3.66)
ob_movel_tile_roof_3623_4957_z59.parent = ob_moveis_decoracoes
ob_movel_tile_roof_3623_4957_z59.location = (1.0, 1.5, 3.66)
ob_movel_tile_roof_3622_4958_z56.parent = ob_moveis_decoracoes
ob_movel_tile_roof_3622_4958_z56.location = (0.0, 2.5, 3.3)
ob_movel_tile_roof_3623_4958_z56.parent = ob_moveis_decoracoes
ob_movel_tile_roof_3623_4958_z56.location = (1.0, 2.5, 3.3)
ob_movel_campion_flowers_3621_4959_z30.parent = ob_moveis_decoracoes
ob_movel_campion_flowers_3621_4959_z30.location = (-1.0, 3.5, 0.06)
ob_movel_tile_roof_3622_4959_z53.parent = ob_moveis_decoracoes
ob_movel_tile_roof_3622_4959_z53.location = (0.0, 3.5, 2.94)
ob_movel_tile_roof_3623_4959_z53.parent = ob_moveis_decoracoes
ob_movel_tile_roof_3623_4959_z53.location = (1.0, 3.5, 2.94)
ob_movel_campion_flowers_3621_4960_z30.parent = ob_moveis_decoracoes
ob_movel_campion_flowers_3621_4960_z30.location = (-1.0, 4.5, 0.06)
ob_movel_campion_flowers_3622_4960_z30.parent = ob_moveis_decoracoes
ob_movel_campion_flowers_3622_4960_z30.location = (0.0, 4.5, 0.06)
ob_movel_tile_roof_3622_4960_z50.parent = ob_moveis_decoracoes
ob_movel_tile_roof_3622_4960_z50.location = (0.0, 4.5, 2.58)
ob_movel_campion_flowers_3623_4960_z30.parent = ob_moveis_decoracoes
ob_movel_campion_flowers_3623_4960_z30.location = (1.0, 4.5, 0.06)
ob_movel_tile_roof_3623_4960_z50.parent = ob_moveis_decoracoes
ob_movel_tile_roof_3623_4960_z50.location = (1.0, 4.5, 2.58)
ob_telhado_vertente_oeste.location = (0.5, 0.5, 3.84)
ob_telhado_vertente_oeste.empty_display_type = 'CUBE'
ob_telhado_vertente_oeste.empty_display_size = 2.0
ob_telha_3622_4956_z62.parent = ob_telhado_vertente_oeste
ob_telha_3622_4956_z62.matrix_parent_inverse = Matrix(((1.0, -0.0, 0.0, -0.5), (-0.0, 1.0, -0.0, -0.5), (0.0, -0.0, 1.0, -3.84), (-0.0, 0.0, -0.0, 1.0)))
ob_telha_3622_4956_z62.location = (0.0, 0.5, 4.013)
ob_telha_3623_4956_z62.parent = ob_telhado_vertente_oeste
ob_telha_3623_4956_z62.matrix_parent_inverse = Matrix(((1.0, -0.0, 0.0, -0.5), (-0.0, 1.0, -0.0, -0.5), (0.0, -0.0, 1.0, -3.84), (-0.0, 0.0, -0.0, 1.0)))
ob_telha_3623_4956_z62.location = (1.0, 0.5, 4.013)

# ---- collection membership
col_01_paredes_externas.objects.link(ob_parede_externa_norte_y4951_x3621_3623)
col_01_paredes_externas.objects.link(ob_bloco_sandstone_post_3621_4951_z30)
col_01_paredes_externas.objects.link(ob_bloco_sandstone_wall_3622_4951_z30)
col_01_paredes_externas.objects.link(ob_bloco_sandstone_wall_3623_4951_z30)
col_01_paredes_externas.objects.link(ob_parede_externa_sul_y4959_x3622_3623)
col_01_paredes_externas.objects.link(ob_bloco_sandstone_wall_3622_4959_z30)
col_01_paredes_externas.objects.link(ob_bloco_sandstone_wall_3623_4959_z30)
col_01_paredes_externas.objects.link(ob_parede_externa_oeste_x3621_y4952_4959)
col_01_paredes_externas.objects.link(ob_bloco_sandstone_wall_3621_4952_z30)
col_01_paredes_externas.objects.link(ob_bloco_sandstone_wall_3621_4953_z30)
col_01_paredes_externas.objects.link(ob_bloco_sandstone_wall_3621_4954_z30)
col_01_paredes_externas.objects.link(ob_bloco_sandstone_wall_3621_4955_z30)
col_01_paredes_externas.objects.link(ob_bloco_sandstone_wall_3621_4956_z30)
col_01_paredes_externas.objects.link(ob_bloco_sandstone_wall_3621_4957_z30)
col_01_paredes_externas.objects.link(ob_bloco_sandstone_wall_3621_4958_z30)
col_01_paredes_externas.objects.link(ob_bloco_sandstone_wall_3621_4959_z30)
col_04_moveis_decoracoes.objects.link(ob_moveis_decoracoes)
col_04_moveis_decoracoes.objects.link(ob_movel_tile_roof_3622_4952_z50)
col_04_moveis_decoracoes.objects.link(ob_movel_tile_roof_3623_4952_z50)
col_04_moveis_decoracoes.objects.link(ob_movel_tile_roof_3622_4953_z53)
col_04_moveis_decoracoes.objects.link(ob_movel_tile_roof_3623_4953_z53)
col_04_moveis_decoracoes.objects.link(ob_movel_tile_roof_3622_4954_z56)
col_04_moveis_decoracoes.objects.link(ob_movel_tile_roof_3623_4954_z56)
col_04_moveis_decoracoes.objects.link(ob_movel_tile_roof_3622_4955_z59)
col_04_moveis_decoracoes.objects.link(ob_movel_tile_roof_3623_4955_z59)
col_04_moveis_decoracoes.objects.link(ob_movel_tile_roof_3622_4957_z59)
col_04_moveis_decoracoes.objects.link(ob_movel_tile_roof_3623_4957_z59)
col_04_moveis_decoracoes.objects.link(ob_movel_tile_roof_3622_4958_z56)
col_04_moveis_decoracoes.objects.link(ob_movel_tile_roof_3623_4958_z56)
col_04_moveis_decoracoes.objects.link(ob_movel_campion_flowers_3621_4959_z30)
col_04_moveis_decoracoes.objects.link(ob_movel_tile_roof_3622_4959_z53)
col_04_moveis_decoracoes.objects.link(ob_movel_tile_roof_3623_4959_z53)
col_04_moveis_decoracoes.objects.link(ob_movel_campion_flowers_3621_4960_z30)
col_04_moveis_decoracoes.objects.link(ob_movel_campion_flowers_3622_4960_z30)
col_04_moveis_decoracoes.objects.link(ob_movel_tile_roof_3622_4960_z50)
col_04_moveis_decoracoes.objects.link(ob_movel_campion_flowers_3623_4960_z30)
col_04_moveis_decoracoes.objects.link(ob_movel_tile_roof_3623_4960_z50)
col_05_telhado.objects.link(ob_telhado_vertente_oeste)
col_05_telhado.objects.link(ob_telha_3622_4956_z62)
col_05_telhado.objects.link(ob_telha_3623_4956_z62)

# ---- scene / render settings (as saved in the file)
scene.frame_start = 1; scene.frame_end = 250; scene.frame_set(1)
scene.render.engine = 'BLENDER_EEVEE_NEXT'
scene.render.bake_bias = 0.0
scene.render.bake_samples = 0
scene.cycles.sampling_pattern = 'TABULATED_SOBOL'
scene.eevee.use_volume_custom_range = False
bpy.context.view_layer.update()

# ---- added for rendering (the .blend has no active camera and no usable light): camera, sun + grey world if the file has none
cam_auto = bpy.data.cameras.new('AutoCamera')
cam_auto.lens = 50.0
cam_auto.sensor_width = 36.0
cam_auto.clip_end = 1000.0
ob_auto_camera = bpy.data.objects.new('AutoCamera', cam_auto)
scene.collection.objects.link(ob_auto_camera)
ob_auto_camera.location = (10.3298, -12.4458, 10.3639)
ob_auto_camera.rotation_euler = (1.09748, -7.21219e-08, 0.694738)
scene.camera = ob_auto_camera
light_auto_sun = bpy.data.lights.new('AutoSun', 'SUN')
light_auto_sun.energy = 3.0
light_auto_sun.angle = 0.0523599
ob_auto_sun = bpy.data.objects.new('AutoSun', light_auto_sun)
scene.collection.objects.link(ob_auto_sun)
ob_auto_sun.rotation_euler = (0.872665, 0.174533, 0.523599)
if scene.world is None:
    world_auto = bpy.data.worlds.new('AutoWorld')
    world_auto.color = (0.3, 0.3, 0.3)
    scene.world = world_auto
bpy.context.view_layer.update()

